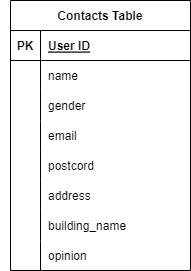

The diagram above was exported from draw.io. Its source (the exported page's mxGraphModel, read from the mxfile embedded in the PNG):
<mxGraphModel dx="1083" dy="779" grid="1" gridSize="10" guides="1" tooltips="1" connect="1" arrows="1" fold="1" page="1" pageScale="1" pageWidth="850" pageHeight="1100" math="0" shadow="0">
  <root>
    <mxCell id="0" />
    <mxCell id="1" parent="0" />
    <mxCell id="49" value="" style="shape=partialRectangle;connectable=0;fillColor=none;top=0;left=0;bottom=0;right=0;editable=1;overflow=hidden;" vertex="1" parent="1">
      <mxGeometry x="190" y="350" width="30" height="30" as="geometry">
        <mxRectangle width="30" height="30" as="alternateBounds" />
      </mxGeometry>
    </mxCell>
    <mxCell id="51" value="Contacts Table" style="shape=table;startSize=30;container=1;collapsible=1;childLayout=tableLayout;fixedRows=1;rowLines=0;fontStyle=1;align=center;resizeLast=1;" vertex="1" parent="1">
      <mxGeometry x="200" y="200" width="180" height="270" as="geometry" />
    </mxCell>
    <mxCell id="52" value="" style="shape=tableRow;horizontal=0;startSize=0;swimlaneHead=0;swimlaneBody=0;fillColor=none;collapsible=0;dropTarget=0;points=[[0,0.5],[1,0.5]];portConstraint=eastwest;top=0;left=0;right=0;bottom=1;" vertex="1" parent="51">
      <mxGeometry y="30" width="180" height="30" as="geometry" />
    </mxCell>
    <mxCell id="53" value="PK" style="shape=partialRectangle;connectable=0;fillColor=none;top=0;left=0;bottom=0;right=0;fontStyle=1;overflow=hidden;" vertex="1" parent="52">
      <mxGeometry width="30" height="30" as="geometry">
        <mxRectangle width="30" height="30" as="alternateBounds" />
      </mxGeometry>
    </mxCell>
    <mxCell id="54" value="User ID" style="shape=partialRectangle;connectable=0;fillColor=none;top=0;left=0;bottom=0;right=0;align=left;spacingLeft=6;fontStyle=5;overflow=hidden;" vertex="1" parent="52">
      <mxGeometry x="30" width="150" height="30" as="geometry">
        <mxRectangle width="150" height="30" as="alternateBounds" />
      </mxGeometry>
    </mxCell>
    <mxCell id="55" value="" style="shape=tableRow;horizontal=0;startSize=0;swimlaneHead=0;swimlaneBody=0;fillColor=none;collapsible=0;dropTarget=0;points=[[0,0.5],[1,0.5]];portConstraint=eastwest;top=0;left=0;right=0;bottom=0;" vertex="1" parent="51">
      <mxGeometry y="60" width="180" height="30" as="geometry" />
    </mxCell>
    <mxCell id="56" value="" style="shape=partialRectangle;connectable=0;fillColor=none;top=0;left=0;bottom=0;right=0;editable=1;overflow=hidden;" vertex="1" parent="55">
      <mxGeometry width="30" height="30" as="geometry">
        <mxRectangle width="30" height="30" as="alternateBounds" />
      </mxGeometry>
    </mxCell>
    <mxCell id="57" value="name" style="shape=partialRectangle;connectable=0;fillColor=none;top=0;left=0;bottom=0;right=0;align=left;spacingLeft=6;overflow=hidden;" vertex="1" parent="55">
      <mxGeometry x="30" width="150" height="30" as="geometry">
        <mxRectangle width="150" height="30" as="alternateBounds" />
      </mxGeometry>
    </mxCell>
    <mxCell id="58" value="" style="shape=tableRow;horizontal=0;startSize=0;swimlaneHead=0;swimlaneBody=0;fillColor=none;collapsible=0;dropTarget=0;points=[[0,0.5],[1,0.5]];portConstraint=eastwest;top=0;left=0;right=0;bottom=0;" vertex="1" parent="51">
      <mxGeometry y="90" width="180" height="30" as="geometry" />
    </mxCell>
    <mxCell id="59" value="" style="shape=partialRectangle;connectable=0;fillColor=none;top=0;left=0;bottom=0;right=0;editable=1;overflow=hidden;" vertex="1" parent="58">
      <mxGeometry width="30" height="30" as="geometry">
        <mxRectangle width="30" height="30" as="alternateBounds" />
      </mxGeometry>
    </mxCell>
    <mxCell id="60" value="gender" style="shape=partialRectangle;connectable=0;fillColor=none;top=0;left=0;bottom=0;right=0;align=left;spacingLeft=6;overflow=hidden;" vertex="1" parent="58">
      <mxGeometry x="30" width="150" height="30" as="geometry">
        <mxRectangle width="150" height="30" as="alternateBounds" />
      </mxGeometry>
    </mxCell>
    <mxCell id="61" value="" style="shape=tableRow;horizontal=0;startSize=0;swimlaneHead=0;swimlaneBody=0;fillColor=none;collapsible=0;dropTarget=0;points=[[0,0.5],[1,0.5]];portConstraint=eastwest;top=0;left=0;right=0;bottom=0;" vertex="1" parent="51">
      <mxGeometry y="120" width="180" height="30" as="geometry" />
    </mxCell>
    <mxCell id="62" value="" style="shape=partialRectangle;connectable=0;fillColor=none;top=0;left=0;bottom=0;right=0;editable=1;overflow=hidden;" vertex="1" parent="61">
      <mxGeometry width="30" height="30" as="geometry">
        <mxRectangle width="30" height="30" as="alternateBounds" />
      </mxGeometry>
    </mxCell>
    <mxCell id="63" value="email" style="shape=partialRectangle;connectable=0;fillColor=none;top=0;left=0;bottom=0;right=0;align=left;spacingLeft=6;overflow=hidden;" vertex="1" parent="61">
      <mxGeometry x="30" width="150" height="30" as="geometry">
        <mxRectangle width="150" height="30" as="alternateBounds" />
      </mxGeometry>
    </mxCell>
    <mxCell id="116" style="shape=tableRow;horizontal=0;startSize=0;swimlaneHead=0;swimlaneBody=0;fillColor=none;collapsible=0;dropTarget=0;points=[[0,0.5],[1,0.5]];portConstraint=eastwest;top=0;left=0;right=0;bottom=0;" vertex="1" parent="51">
      <mxGeometry y="150" width="180" height="30" as="geometry" />
    </mxCell>
    <mxCell id="117" style="shape=partialRectangle;connectable=0;fillColor=none;top=0;left=0;bottom=0;right=0;editable=1;overflow=hidden;" vertex="1" parent="116">
      <mxGeometry width="30" height="30" as="geometry">
        <mxRectangle width="30" height="30" as="alternateBounds" />
      </mxGeometry>
    </mxCell>
    <mxCell id="118" value="postcord" style="shape=partialRectangle;connectable=0;fillColor=none;top=0;left=0;bottom=0;right=0;align=left;spacingLeft=6;overflow=hidden;" vertex="1" parent="116">
      <mxGeometry x="30" width="150" height="30" as="geometry">
        <mxRectangle width="150" height="30" as="alternateBounds" />
      </mxGeometry>
    </mxCell>
    <mxCell id="119" style="shape=tableRow;horizontal=0;startSize=0;swimlaneHead=0;swimlaneBody=0;fillColor=none;collapsible=0;dropTarget=0;points=[[0,0.5],[1,0.5]];portConstraint=eastwest;top=0;left=0;right=0;bottom=0;" vertex="1" parent="51">
      <mxGeometry y="180" width="180" height="30" as="geometry" />
    </mxCell>
    <mxCell id="120" style="shape=partialRectangle;connectable=0;fillColor=none;top=0;left=0;bottom=0;right=0;editable=1;overflow=hidden;" vertex="1" parent="119">
      <mxGeometry width="30" height="30" as="geometry">
        <mxRectangle width="30" height="30" as="alternateBounds" />
      </mxGeometry>
    </mxCell>
    <mxCell id="121" value="address" style="shape=partialRectangle;connectable=0;fillColor=none;top=0;left=0;bottom=0;right=0;align=left;spacingLeft=6;overflow=hidden;" vertex="1" parent="119">
      <mxGeometry x="30" width="150" height="30" as="geometry">
        <mxRectangle width="150" height="30" as="alternateBounds" />
      </mxGeometry>
    </mxCell>
    <mxCell id="122" style="shape=tableRow;horizontal=0;startSize=0;swimlaneHead=0;swimlaneBody=0;fillColor=none;collapsible=0;dropTarget=0;points=[[0,0.5],[1,0.5]];portConstraint=eastwest;top=0;left=0;right=0;bottom=0;" vertex="1" parent="51">
      <mxGeometry y="210" width="180" height="30" as="geometry" />
    </mxCell>
    <mxCell id="123" style="shape=partialRectangle;connectable=0;fillColor=none;top=0;left=0;bottom=0;right=0;editable=1;overflow=hidden;" vertex="1" parent="122">
      <mxGeometry width="30" height="30" as="geometry">
        <mxRectangle width="30" height="30" as="alternateBounds" />
      </mxGeometry>
    </mxCell>
    <mxCell id="124" value="building_name" style="shape=partialRectangle;connectable=0;fillColor=none;top=0;left=0;bottom=0;right=0;align=left;spacingLeft=6;overflow=hidden;" vertex="1" parent="122">
      <mxGeometry x="30" width="150" height="30" as="geometry">
        <mxRectangle width="150" height="30" as="alternateBounds" />
      </mxGeometry>
    </mxCell>
    <mxCell id="125" style="shape=tableRow;horizontal=0;startSize=0;swimlaneHead=0;swimlaneBody=0;fillColor=none;collapsible=0;dropTarget=0;points=[[0,0.5],[1,0.5]];portConstraint=eastwest;top=0;left=0;right=0;bottom=0;" vertex="1" parent="51">
      <mxGeometry y="240" width="180" height="30" as="geometry" />
    </mxCell>
    <mxCell id="126" style="shape=partialRectangle;connectable=0;fillColor=none;top=0;left=0;bottom=0;right=0;editable=1;overflow=hidden;" vertex="1" parent="125">
      <mxGeometry width="30" height="30" as="geometry">
        <mxRectangle width="30" height="30" as="alternateBounds" />
      </mxGeometry>
    </mxCell>
    <mxCell id="127" value="opinion" style="shape=partialRectangle;connectable=0;fillColor=none;top=0;left=0;bottom=0;right=0;align=left;spacingLeft=6;overflow=hidden;" vertex="1" parent="125">
      <mxGeometry x="30" width="150" height="30" as="geometry">
        <mxRectangle width="150" height="30" as="alternateBounds" />
      </mxGeometry>
    </mxCell>
  </root>
</mxGraphModel>